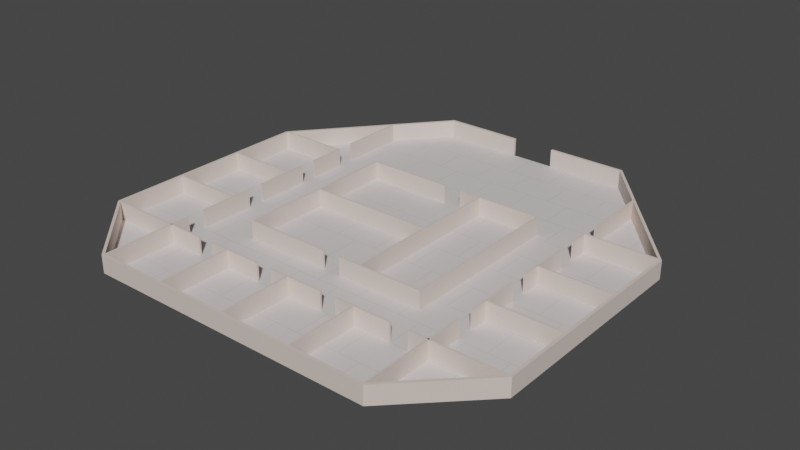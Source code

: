 # Source: free_roam_map.blend  (saved by Blender 3.6.13; exported with 4.5.12 LTS)
import bpy
from mathutils import Matrix  # noqa: F401  (used for matrix-valued properties, if any)

bpy.ops.wm.read_factory_settings(use_empty=True)
scene = bpy.context.scene
scene.name = 'Scene'

# ---- collections
col_bedrooms = bpy.data.collections.new('Bedrooms'); scene.collection.children.link(col_bedrooms)

# ---- materials (node trees are filled in below, after node groups)
mat_wall_material = bpy.data.materials.new('Wall_material')
mat_wall_material.use_transparent_shadow = False
mat_wall_material.diffuse_color = (0.8, 0.621, 0.57, 1.0)
mat_floor_material = bpy.data.materials.new('Floor_material')
mat_floor_material.use_transparent_shadow = False
mat_floor_material.diffuse_color = (0.8, 0.636, 0.315, 1.0)

# ---- material node trees
mat_wall_material.use_nodes = True; mat_wall_material.node_tree.nodes.clear()
_N = mat_wall_material.node_tree.nodes; _L = mat_wall_material.node_tree.links
n0 = _N.new('ShaderNodeBsdfPrincipled'); n0.name = 'Principled BSDF'; n0.location = (10, 300)
n0.distribution = 'GGX'
n0.subsurface_method = 'RANDOM_WALK_SKIN'
n0.inputs[3].default_value = 1.45
n0.inputs[27].default_value = (0.0, 0.0, 0.0, 1.0)
n0.inputs[28].default_value = 1.0
n1 = _N.new('ShaderNodeOutputMaterial'); n1.name = 'Material Output'; n1.location = (1100, 160)
n2 = _N.new('ShaderNodeBsdfDiffuse'); n2.name = 'Diffuse BSDF'; n2.location = (200, 320)
n2.inputs[0].default_value = (0.765, 0.65, 0.588, 1.0)
n3 = _N.new('ShaderNodeBsdfAnisotropic'); n3.name = 'Glossy_0'; n3.location = (200, 0)
n3.distribution = 'GGX'
n4 = _N.new('ShaderNodeMixShader'); n4.name = 'Mix_0'; n4.location = (500, 160)
n4.inputs[0].default_value = 0.1
n5 = _N.new('ShaderNodeNewGeometry'); n5.name = 'Input_1'; n5.location = (-80, -70)
n6 = _N.new('ShaderNodeBsdfDiffuse'); n6.name = 'Diffuse_1'; n6.location = (200, -280)
n6.inputs[0].default_value = (0.3, 0.3, 0.3, 1.0)
n7 = _N.new('ShaderNodeMixShader'); n7.name = 'Mix_1'; n7.location = (800, -70)
_L.new(n2.outputs[0], n4.inputs[1])
_L.new(n3.outputs[0], n4.inputs[2])
_L.new(n5.outputs[6], n7.inputs[0])
_L.new(n6.outputs[0], n7.inputs[2])
_L.new(n4.outputs[0], n7.inputs[1])
_L.new(n7.outputs[0], n1.inputs[0])
n1.is_active_output = True
mat_floor_material.use_nodes = True; mat_floor_material.node_tree.nodes.clear()
_N = mat_floor_material.node_tree.nodes; _L = mat_floor_material.node_tree.links
n0 = _N.new('ShaderNodeBsdfPrincipled'); n0.name = 'Principled BSDF'; n0.location = (500, 160)
n0.distribution = 'GGX'
n0.subsurface_method = 'RANDOM_WALK_SKIN'
n0.inputs[3].default_value = 1.45
n0.inputs[27].default_value = (0.0, 0.0, 0.0, 1.0)
n0.inputs[28].default_value = 1.0
n1 = _N.new('ShaderNodeOutputMaterial'); n1.name = 'Material Output'; n1.location = (700, 160)
n2 = _N.new('ShaderNodeTexBrick'); n2.name = 'Brick_0'; n2.location = (300, 160)
n2.inputs[3].default_value = (0.407, 0.411, 0.394, 1.0)
n2.inputs[4].default_value = 3.0
n2.inputs[5].default_value = 0.001
n2.inputs[7].default_value = 0.6
n2.inputs[8].default_value = 0.3
n3 = _N.new('ShaderNodeRGB'); n3.name = 'RGB_0'; n3.location = (70, 160)
n3.outputs[0].default_value = (0.711, 0.668, 0.668, 1.0)
_L.new(n0.outputs[0], n1.inputs[0])
_L.new(n3.outputs[0], n2.inputs[1])
_L.new(n3.outputs[0], n2.inputs[2])
_L.new(n2.outputs[0], n0.inputs[0])
n1.is_active_output = True

# ---- world
world_world = bpy.data.worlds.new('World'); scene.world = world_world
world_world.use_nodes = True; world_world.node_tree.nodes.clear()
_N = world_world.node_tree.nodes; _L = world_world.node_tree.links
n0 = _N.new('ShaderNodeOutputWorld'); n0.name = 'World Output'; n0.location = (300, 300)
n1 = _N.new('ShaderNodeBackground'); n1.name = 'Background'; n1.location = (10, 300)
n1.inputs[0].default_value = (0.05088, 0.05088, 0.05088, 1.0)
_L.new(n1.outputs[0], n0.inputs[0])
n0.is_active_output = True
world_world.color = (0.05088, 0.05088, 0.05088)
world_world.use_sun_shadow = False
world_world.sun_shadow_jitter_overblur = 0.0

# ---- meshes
me_room = bpy.data.meshes.new('Room')
me_room.from_pydata([(0.0, 0.0, 1.0), (0.0, 0.0, 0.0), (2.2, 0.0, 1.0), (2.2, 0.0, 0.0), (4.4, 0.0, 0.0), (4.4, 0.0, 1.0), (7.614, -3.83, 1.0), (7.614, -3.83, 0.0), (10.83, -7.66, 0.0), (10.83, -7.66, 1.0), (10.83, -13.66, 1.0), (10.83, -13.66, 0.0), (10.83, -19.66, 0.0), (10.83, -19.66, 1.0), (8.828, -21.66, 1.0), (8.828, -21.66, 0.0), (6.828, -23.66, 0.0), (6.828, -23.66, 1.0), (-1.242, -23.66, 1.0), (-1.242, -23.66, 0.0), (-9.312, -23.66, 0.0), (-9.312, -23.66, 1.0), (-11.31, -21.66, 1.0), (-11.31, -21.66, 0.0), (-13.31, -19.66, 0.0), (-13.31, -19.66, 1.0), (-13.31, -13.66, 1.0), (-13.31, -13.66, 0.0), (-13.31, -7.66, 0.0), (-13.31, -7.66, 1.0), (-10.1, -3.83, 1.0), (-10.1, -3.83, 0.0), (-6.884, 2.665e-15, 0.0), (-6.884, 2.665e-15, 1.0), (-2.484, 2.665e-15, 1.0), (-2.484, 2.665e-15, 0.0)], [], [(0, 1, 3, 2), (2, 3, 4, 5), (4, 7, 6, 5), (6, 7, 8, 9), (8, 11, 10, 9), (10, 11, 12, 13), (12, 15, 14, 13), (14, 15, 16, 17), (16, 19, 18, 17), (18, 19, 20, 21), (20, 23, 22, 21), (22, 23, 24, 25), (24, 27, 26, 25), (26, 27, 28, 29), (28, 31, 30, 29), (30, 31, 32, 33), (32, 35, 34, 33)])
_uv = me_room.uv_layers.new(name='UVMap')
_uv.uv.foreach_set('vector', [0.01252, 0.9999, 5.989e-05, 0.9999, 5.989e-05, 0.9725, 0.01252, 0.9725, 0.01252, 0.9725, 5.989e-05, 0.9725, 5.989e-05, 0.9451, 0.01252, 0.9451, 5.989e-05, 0.9451, 5.989e-05, 0.8828, 0.01252, 0.8828, 0.01252, 0.9451, 0.01252, 0.8828, 5.989e-05, 0.8828, 5.988e-05, 0.8205, 0.01252, 0.8205, 5.988e-05, 0.8205, 5.988e-05, 0.7458, 0.01252, 0.7458, 0.01252, 0.8205, 0.01252, 0.7458, 5.988e-05, 0.7458, 5.987e-05, 0.671, 0.01252, 0.671, 5.987e-05, 0.671, 5.987e-05, 0.6358, 0.01252, 0.6358, 0.01252, 0.671, 0.01252, 0.6358, 5.987e-05, 0.6358, 5.987e-05, 0.6005, 0.01252, 0.6005, 5.987e-05, 0.6005, 5.987e-05, 0.5, 0.01252, 0.5, 0.01252, 0.6005, 0.01252, 0.5, 5.987e-05, 0.5, 5.985e-05, 0.3995, 0.01252, 0.3995, 5.985e-05, 0.3995, 5.985e-05, 0.3642, 0.01252, 0.3642, 0.01252, 0.3995, 0.01252, 0.3642, 5.985e-05, 0.3642, 5.985e-05, 0.329, 0.01252, 0.329, 5.985e-05, 0.329, 5.984e-05, 0.2542, 0.01252, 0.2542, 0.01252, 0.329, 0.01252, 0.2542, 5.984e-05, 0.2542, 5.984e-05, 0.1795, 0.01252, 0.1795, 5.984e-05, 0.1795, 5.983e-05, 0.1172, 0.01252, 0.1172, 0.01252, 0.1795, 0.01252, 0.1172, 5.983e-05, 0.1172, 5.983e-05, 0.05488, 0.01252, 0.05488, 5.983e-05, 0.05488, 5.983e-05, 5.981e-05, 0.01252, 5.981e-05, 0.01252, 0.05488])
me_room.materials.append(mat_wall_material)
me_room.update()
me_floor = bpy.data.meshes.new('Floor')
me_floor.from_pydata([(0.0, 0.0, 0.0), (2.2, 0.0, 0.0), (4.4, 0.0, 0.0), (7.614, -3.83, 0.0), (10.83, -7.66, 0.0), (10.83, -13.66, 0.0), (10.83, -19.66, 0.0), (8.828, -21.66, 0.0), (6.828, -23.66, 0.0), (-1.242, -23.66, 0.0), (-9.312, -23.66, 0.0), (-11.31, -21.66, 0.0), (-13.31, -19.66, 0.0), (-13.31, -13.66, 0.0), (-13.31, -7.66, 0.0), (-10.1, -3.83, 0.0), (-6.884, 2.665e-15, 0.0), (-2.484, 2.665e-15, 0.0)], [], [(0, 1, 2, 3, 4, 5, 6, 7, 8, 9, 10, 11, 12, 13, 14, 15, 16, 17)])
_uv = me_floor.uv_layers.new(name='UVMap')
_uv.uv.foreach_set('vector', [0.01264, 0.2205, 0.01264, 0.1757, 0.01264, 0.1309, 0.09063, 0.0655, 0.1686, 5.986e-05, 0.2908, 5.984e-05, 0.413, 5.983e-05, 0.4537, 0.04079, 0.4944, 0.08151, 0.4944, 0.2458, 0.4944, 0.4102, 0.4537, 0.4509, 0.413, 0.4916, 0.2908, 0.4916, 0.1686, 0.4916, 0.09063, 0.4262, 0.01264, 0.3607, 0.01264, 0.2711])
me_floor.materials.append(mat_floor_material)
me_floor.update()
me_room_001 = bpy.data.meshes.new('Room.001')
me_room_001.from_pydata([(0.0, 0.0, 2.4), (0.0, 0.0, 0.0), (-2.0, 2.449e-16, 2.4), (-2.0, 2.449e-16, 0.0), (-4.0, 4.899e-16, 0.0), (-4.0, 4.899e-16, 2.4), (-4.0, -0.5, 2.4), (-4.0, -0.5, 0.0), (-4.0, -1.0, 0.0), (-4.0, -1.0, 2.4)], [], [(0, 2, 3, 1), (2, 5, 4, 3), (4, 5, 6, 7), (6, 9, 8, 7)])
_uv = me_room_001.uv_layers.new(name='UVMap')
_uv.uv.foreach_set('vector', [0.48, 6.928e-05, 0.48, 0.4, 6.933e-05, 0.4, 6.927e-05, 6.94e-05, 0.48, 0.4, 0.48, 0.8, 6.939e-05, 0.8, 6.933e-05, 0.4, 6.939e-05, 0.8, 0.48, 0.8, 0.48, 0.8999, 6.942e-05, 0.8999, 0.48, 0.8999, 0.48, 0.9999, 6.943e-05, 0.9999, 6.942e-05, 0.8999])
me_room_001.materials.append(mat_wall_material)
me_room_001.update()
me_room_002 = bpy.data.meshes.new('Room.002')
me_room_002.from_pydata([(0.0, 0.0, 2.4), (0.0, 0.0, 0.0), (-2.0, 2.449e-16, 2.4), (-2.0, 2.449e-16, 0.0), (-4.0, 4.899e-16, 0.0), (-4.0, 4.899e-16, 2.4), (-4.0, 1.0, 2.4), (-4.0, 1.0, 0.0), (-4.0, 2.0, 0.0), (-4.0, 2.0, 2.4)], [], [(0, 1, 3, 2), (2, 3, 4, 5), (4, 7, 6, 5), (6, 7, 8, 9)])
_uv = me_room_002.uv_layers.new(name='UVMap')
_uv.uv.foreach_set('vector', [6.325e-05, 0.9999, 0.4, 0.9999, 0.4, 0.6666, 6.327e-05, 0.6666, 6.327e-05, 0.6666, 0.4, 0.6666, 0.4, 0.3334, 6.334e-05, 0.3334, 0.4, 0.3334, 0.4, 0.1667, 6.329e-05, 0.1667, 6.334e-05, 0.3334, 6.329e-05, 0.1667, 0.4, 0.1667, 0.4, 6.326e-05, 6.324e-05, 6.324e-05])
me_room_002.materials.append(mat_wall_material)
me_room_002.update()
me_room_003 = bpy.data.meshes.new('Room.003')
me_room_003.from_pydata([(0.0, 0.0, 2.4), (0.0, 0.0, 0.0), (-9.185e-17, -0.5, 2.4), (-9.185e-17, -0.5, 0.0), (-1.837e-16, -1.0, 0.0), (-1.837e-16, -1.0, 2.4)], [], [(0, 2, 3, 1), (2, 5, 4, 3)])
_uv = me_room_003.uv_layers.new(name='UVMap')
_uv.uv.foreach_set('vector', [0.4167, 0.9999, 0.2084, 0.9999, 0.2084, 6.454e-05, 0.4167, 6.456e-05, 0.2084, 0.9999, 6.451e-05, 0.9999, 6.451e-05, 6.452e-05, 0.2084, 6.454e-05])
me_room_003.materials.append(mat_wall_material)
me_room_003.update()
me_room_005 = bpy.data.meshes.new('Room.005')
me_room_005.from_pydata([(0.0, 0.0, 2.4), (0.0, 0.0, 0.0), (-3.481e-16, -1.895, 2.4), (-3.481e-16, -1.895, 0.0), (-6.962e-16, -3.79, 0.0), (-6.962e-16, -3.79, 2.4)], [], [(0, 2, 3, 1), (2, 5, 4, 3)])
_uv = me_room_005.uv_layers.new(name='UVMap')
_uv.uv.foreach_set('vector', [7.958e-05, 0.9999, 7.961e-05, 0.5, 0.6332, 0.5, 0.6332, 0.9999, 7.961e-05, 0.5, 7.963e-05, 7.957e-05, 0.6332, 7.966e-05, 0.6332, 0.5])
me_room_005.materials.append(mat_wall_material)
me_room_005.update()
me_room_006 = bpy.data.meshes.new('Room.006')
me_room_006.from_pydata([(0.0, 0.0, 2.4), (0.0, 0.0, 0.0), (-3.481e-16, -1.895, 2.4), (-3.481e-16, -1.895, 0.0), (-6.962e-16, -3.79, 0.0), (-6.962e-16, -3.79, 2.4)], [], [(0, 1, 3, 2), (2, 3, 4, 5)])
_uv = me_room_006.uv_layers.new(name='UVMap')
_uv.uv.foreach_set('vector', [7.958e-05, 0.9999, 0.6332, 0.9999, 0.6332, 0.5, 7.961e-05, 0.5, 7.961e-05, 0.5, 0.6332, 0.5, 0.6332, 7.966e-05, 7.963e-05, 7.957e-05])
me_room_006.materials.append(mat_wall_material)
me_room_006.update()
me_room_007 = bpy.data.meshes.new('Room.007')
me_room_007.from_pydata([(0.0, 0.0, 1.0), (0.0, 0.0, 0.0), (6.94, 0.0, 1.0), (6.94, 0.0, 0.0)], [], [(0, 1, 3, 2)])
_uv = me_room_007.uv_layers.new(name='UVMap')
_uv.uv.foreach_set('vector', [0.1441, 3.797e-05, 3.806e-05, 3.796e-05, 3.795e-05, 1.0, 0.1441, 1.0])
me_room_007.materials.append(mat_wall_material)
me_room_007.update()
me_room_008 = bpy.data.meshes.new('Room.008')
me_room_008.from_pydata([(0.0, 0.0, 1.0), (0.0, 0.0, 0.0), (4.75, 0.0, 1.0), (4.75, 0.0, 0.0), (4.75, -4.61, 1.0), (4.75, -4.61, 0.0), (4.75, -9.22, 0.0), (4.75, -9.22, 1.0), (2.375, -9.22, 1.0), (2.375, -9.22, 0.0), (-1.776e-15, -9.22, 0.0), (-1.776e-15, -9.22, 1.0)], [], [(0, 1, 3, 2), (2, 3, 5, 4), (4, 5, 6, 7), (6, 9, 8, 7), (8, 9, 10, 11)])
_uv = me_room_008.uv_layers.new(name='UVMap')
_uv.uv.foreach_set('vector', [2.311e-05, 1.0, 0.05344, 1.0, 0.05344, 0.7462, 2.309e-05, 0.7462, 2.309e-05, 0.7462, 0.05344, 0.7462, 0.05344, 0.5, 2.31e-05, 0.5, 2.31e-05, 0.5, 0.05344, 0.5, 0.05344, 0.2538, 2.311e-05, 0.2538, 0.05344, 0.2538, 0.05344, 0.1269, 2.312e-05, 0.1269, 2.311e-05, 0.2538, 2.312e-05, 0.1269, 0.05344, 0.1269, 0.05344, 2.313e-05, 2.309e-05, 2.312e-05])
me_room_008.materials.append(mat_wall_material)
me_room_008.update()
me_room_009 = bpy.data.meshes.new('Room.009')
me_room_009.from_pydata([(0.0, 0.0, 1.0), (0.0, 0.0, 0.0), (9.22, 0.0, 1.0), (9.22, 0.0, 0.0)], [], [(0, 1, 3, 2)])
_uv = me_room_009.uv_layers.new(name='UVMap')
_uv.uv.foreach_set('vector', [3.298e-05, 1.0, 0.1085, 1.0, 0.1085, 3.299e-05, 3.292e-05, 3.299e-05])
me_room_009.materials.append(mat_wall_material)
me_room_009.update()

# ---- objects
ob_map = bpy.data.objects.new('Map', me_room)
ob_floor = bpy.data.objects.new('Floor', me_floor)
ob_bedroomwall = bpy.data.objects.new('BedroomWall', me_room_001)
ob_bedroomwall_001 = bpy.data.objects.new('BedroomWall.001', me_room_002)
ob_bedroomwall_002 = bpy.data.objects.new('BedroomWall.002', me_room_003)
ob_bedroomwall_003 = bpy.data.objects.new('BedroomWall.003', me_room_002)
ob_bedroomwall_004 = bpy.data.objects.new('BedroomWall.004', me_room_003)
ob_bedroomwall_005 = bpy.data.objects.new('BedroomWall.005', me_room_002)
ob_bedroomwall_006 = bpy.data.objects.new('BedroomWall.006', me_room_001)
ob_bedroomwall_007 = bpy.data.objects.new('BedroomWall.007', me_room_002)
ob_bedroomwall_008 = bpy.data.objects.new('BedroomWall.008', me_room_003)
ob_bedroomwall_009 = bpy.data.objects.new('BedroomWall.009', me_room_002)
ob_bedroomwall_010 = bpy.data.objects.new('BedroomWall.010', me_room_003)
ob_bedroomwall_011 = bpy.data.objects.new('BedroomWall.011', me_room_002)
ob_bedroomwall_012 = bpy.data.objects.new('BedroomWall.012', me_room_001)
ob_bedroomwall_013 = bpy.data.objects.new('BedroomWall.013', me_room_002)
ob_bedroomwall_014 = bpy.data.objects.new('BedroomWall.014', me_room_003)
ob_bedroomwall_015 = bpy.data.objects.new('BedroomWall.015', me_room_002)
ob_bedroomwall_016 = bpy.data.objects.new('BedroomWall.016', me_room_003)
ob_bedroomwall_017 = bpy.data.objects.new('BedroomWall.017', me_room_002)
ob_bedroomwall_018 = bpy.data.objects.new('BedroomWall.018', me_room_003)
ob_bedroomwall_019 = bpy.data.objects.new('BedroomWall.019', me_room_002)
ob_bedroomwall_020 = bpy.data.objects.new('BedroomWall.020', me_room_005)
ob_bedroomwall_021 = bpy.data.objects.new('BedroomWall.021', me_room_006)
ob_room = bpy.data.objects.new('Room', me_room_007)
ob_room_001 = bpy.data.objects.new('Room.001', me_room_008)
ob_room_002 = bpy.data.objects.new('Room.002', me_room_008)
ob_room_003 = bpy.data.objects.new('Room.003', me_room_009)

# ---- transforms, parenting, visibility, modifiers, constraints
ob_map.location = (0.7, 0.0, 0.0)
_m = ob_map.modifiers.new('Solidify', 'SOLIDIFY')
_m.thickness = 0.15
_m.use_even_offset = True
_m.use_quality_normals = True
ob_floor.parent = ob_map
ob_floor.location = (0.0, 0.0, 0.0)
ob_bedroomwall.location = (11.56, -7.615, 0.0)
ob_bedroomwall.scale = (1.0, 1.0, 0.4158)
_m = ob_bedroomwall.modifiers.new('Solidify', 'SOLIDIFY')
_m.thickness = 0.1
_m.use_even_offset = True
_m.use_quality_normals = True
ob_bedroomwall_001.location = (11.56, -11.62, 0.0)
ob_bedroomwall_001.scale = (1.0, 1.0, 0.4158)
_m = ob_bedroomwall_001.modifiers.new('Solidify', 'SOLIDIFY')
_m.thickness = 0.1
_m.use_even_offset = True
_m.use_quality_normals = True
ob_bedroomwall_002.location = (7.558, -11.71, 0.0)
ob_bedroomwall_002.scale = (1.0, 1.0, 0.4158)
_m = ob_bedroomwall_002.modifiers.new('Solidify', 'SOLIDIFY')
_m.thickness = 0.1
_m.use_even_offset = True
_m.use_quality_normals = True
ob_bedroomwall_003.location = (11.56, -15.62, 0.0)
ob_bedroomwall_003.scale = (1.0, 1.0, 0.4158)
_m = ob_bedroomwall_003.modifiers.new('Solidify', 'SOLIDIFY')
_m.thickness = 0.1
_m.use_even_offset = True
_m.use_quality_normals = True
ob_bedroomwall_004.location = (7.558, -15.71, 0.0)
ob_bedroomwall_004.scale = (1.0, 1.0, 0.4158)
_m = ob_bedroomwall_004.modifiers.new('Solidify', 'SOLIDIFY')
_m.thickness = 0.1
_m.use_even_offset = True
_m.use_quality_normals = True
ob_bedroomwall_005.location = (11.56, -19.62, 0.0)
ob_bedroomwall_005.scale = (1.0, 1.0, 0.4158)
_m = ob_bedroomwall_005.modifiers.new('Solidify', 'SOLIDIFY')
_m.thickness = 0.1
_m.use_even_offset = True
_m.use_quality_normals = True
ob_bedroomwall_006.location = (7.459, -23.73, 0.0)
ob_bedroomwall_006.rotation_euler = (0.0, -0.0, -1.571)
ob_bedroomwall_006.scale = (1.0, 1.0, 0.4158)
_m = ob_bedroomwall_006.modifiers.new('Solidify', 'SOLIDIFY')
_m.thickness = 0.1
_m.use_even_offset = True
_m.use_quality_normals = True
ob_bedroomwall_007.location = (3.459, -23.73, 0.0)
ob_bedroomwall_007.rotation_euler = (0.0, -0.0, -1.571)
ob_bedroomwall_007.scale = (1.0, 1.0, 0.4158)
_m = ob_bedroomwall_007.modifiers.new('Solidify', 'SOLIDIFY')
_m.thickness = 0.1
_m.use_even_offset = True
_m.use_quality_normals = True
ob_bedroomwall_008.location = (3.36, -19.73, 0.0)
ob_bedroomwall_008.rotation_euler = (0.0, -0.0, -1.571)
ob_bedroomwall_008.scale = (1.0, 1.0, 0.4158)
_m = ob_bedroomwall_008.modifiers.new('Solidify', 'SOLIDIFY')
_m.thickness = 0.1
_m.use_even_offset = True
_m.use_quality_normals = True
ob_bedroomwall_009.location = (-0.5413, -23.73, 0.0)
ob_bedroomwall_009.rotation_euler = (0.0, -0.0, -1.571)
ob_bedroomwall_009.scale = (1.0, 1.0, 0.4158)
_m = ob_bedroomwall_009.modifiers.new('Solidify', 'SOLIDIFY')
_m.thickness = 0.1
_m.use_even_offset = True
_m.use_quality_normals = True
ob_bedroomwall_010.location = (-0.6401, -19.73, 0.0)
ob_bedroomwall_010.rotation_euler = (0.0, -0.0, -1.571)
ob_bedroomwall_010.scale = (1.0, 1.0, 0.4158)
_m = ob_bedroomwall_010.modifiers.new('Solidify', 'SOLIDIFY')
_m.thickness = 0.1
_m.use_even_offset = True
_m.use_quality_normals = True
ob_bedroomwall_011.location = (-4.541, -23.73, 0.0)
ob_bedroomwall_011.rotation_euler = (0.0, -0.0, -1.571)
ob_bedroomwall_011.scale = (1.0, 1.0, 0.4158)
_m = ob_bedroomwall_011.modifiers.new('Solidify', 'SOLIDIFY')
_m.thickness = 0.1
_m.use_even_offset = True
_m.use_quality_normals = True
ob_bedroomwall_012.location = (-12.66, -19.63, 0.0)
ob_bedroomwall_012.rotation_euler = (0.0, -0.0, -3.142)
ob_bedroomwall_012.scale = (1.0, 1.0, 0.4158)
_m = ob_bedroomwall_012.modifiers.new('Solidify', 'SOLIDIFY')
_m.thickness = 0.1
_m.use_even_offset = True
_m.use_quality_normals = True
ob_bedroomwall_013.location = (-12.66, -15.63, 0.0)
ob_bedroomwall_013.rotation_euler = (0.0, -0.0, -3.142)
ob_bedroomwall_013.scale = (1.0, 1.0, 0.4158)
_m = ob_bedroomwall_013.modifiers.new('Solidify', 'SOLIDIFY')
_m.thickness = 0.1
_m.use_even_offset = True
_m.use_quality_normals = True
ob_bedroomwall_014.location = (-8.666, -15.53, 0.0)
ob_bedroomwall_014.rotation_euler = (0.0, -0.0, -3.142)
ob_bedroomwall_014.scale = (1.0, 1.0, 0.4158)
_m = ob_bedroomwall_014.modifiers.new('Solidify', 'SOLIDIFY')
_m.thickness = 0.1
_m.use_even_offset = True
_m.use_quality_normals = True
ob_bedroomwall_015.location = (-12.66, -11.63, 0.0)
ob_bedroomwall_015.rotation_euler = (0.0, -0.0, -3.142)
ob_bedroomwall_015.scale = (1.0, 1.0, 0.4158)
_m = ob_bedroomwall_015.modifiers.new('Solidify', 'SOLIDIFY')
_m.thickness = 0.1
_m.use_even_offset = True
_m.use_quality_normals = True
ob_bedroomwall_016.location = (-8.666, -11.53, 0.0)
ob_bedroomwall_016.rotation_euler = (0.0, -0.0, -3.142)
ob_bedroomwall_016.scale = (1.0, 1.0, 0.4158)
_m = ob_bedroomwall_016.modifiers.new('Solidify', 'SOLIDIFY')
_m.thickness = 0.1
_m.use_even_offset = True
_m.use_quality_normals = True
ob_bedroomwall_017.location = (-12.66, -7.627, 0.0)
ob_bedroomwall_017.rotation_euler = (0.0, -0.0, -3.142)
ob_bedroomwall_017.scale = (1.0, 1.0, 0.4158)
_m = ob_bedroomwall_017.modifiers.new('Solidify', 'SOLIDIFY')
_m.thickness = 0.1
_m.use_even_offset = True
_m.use_quality_normals = True
ob_bedroomwall_018.location = (-4.64, -19.73, 0.0)
ob_bedroomwall_018.rotation_euler = (0.0, -0.0, -1.571)
ob_bedroomwall_018.scale = (1.0, 1.0, 0.4158)
_m = ob_bedroomwall_018.modifiers.new('Solidify', 'SOLIDIFY')
_m.thickness = 0.1
_m.use_even_offset = True
_m.use_quality_normals = True
ob_bedroomwall_019.location = (-8.541, -23.73, 0.0)
ob_bedroomwall_019.rotation_euler = (0.0, -0.0, -1.571)
ob_bedroomwall_019.scale = (1.0, 1.0, 0.4158)
_m = ob_bedroomwall_019.modifiers.new('Solidify', 'SOLIDIFY')
_m.thickness = 0.1
_m.use_even_offset = True
_m.use_quality_normals = True
ob_bedroomwall_020.location = (7.558, -2.76, 0.0)
ob_bedroomwall_020.scale = (1.0, 1.0, 0.4158)
_m = ob_bedroomwall_020.modifiers.new('Solidify', 'SOLIDIFY')
_m.thickness = 0.1
_m.use_even_offset = True
_m.use_quality_normals = True
ob_bedroomwall_021.location = (-8.664, -2.76, 0.0)
ob_bedroomwall_021.scale = (1.0, 1.0, 0.4158)
_m = ob_bedroomwall_021.modifiers.new('Solidify', 'SOLIDIFY')
_m.thickness = 0.1
_m.use_even_offset = True
_m.use_quality_normals = True
ob_room.location = (-5.769, -12.11, 0.0)
_m = ob_room.modifiers.new('Solidify', 'SOLIDIFY')
_m.thickness = 0.1
_m.use_even_offset = True
_m.use_quality_normals = True
ob_room_001.location = (-0.03412, -7.573, 0.0)
_m = ob_room_001.modifiers.new('Solidify', 'SOLIDIFY')
_m.thickness = 0.1
_m.use_even_offset = True
_m.use_quality_normals = True
ob_room_002.location = (-1.024, -16.79, 0.0)
ob_room_002.rotation_euler = (0.0, -0.0, -3.142)
_m = ob_room_002.modifiers.new('Solidify', 'SOLIDIFY')
_m.thickness = 0.1
_m.use_even_offset = True
_m.use_quality_normals = True
ob_room_003.location = (1.172, -7.573, 0.0)
ob_room_003.rotation_euler = (0.0, -0.0, -1.571)
_m = ob_room_003.modifiers.new('Solidify', 'SOLIDIFY')
_m.thickness = 0.1
_m.use_even_offset = True
_m.use_quality_normals = True

# ---- collection membership
scene.collection.objects.link(ob_map)
scene.collection.objects.link(ob_floor)
col_bedrooms.objects.link(ob_bedroomwall)
col_bedrooms.objects.link(ob_bedroomwall_001)
col_bedrooms.objects.link(ob_bedroomwall_002)
col_bedrooms.objects.link(ob_bedroomwall_003)
col_bedrooms.objects.link(ob_bedroomwall_004)
col_bedrooms.objects.link(ob_bedroomwall_005)
col_bedrooms.objects.link(ob_bedroomwall_006)
col_bedrooms.objects.link(ob_bedroomwall_007)
col_bedrooms.objects.link(ob_bedroomwall_008)
col_bedrooms.objects.link(ob_bedroomwall_009)
col_bedrooms.objects.link(ob_bedroomwall_010)
col_bedrooms.objects.link(ob_bedroomwall_011)
col_bedrooms.objects.link(ob_bedroomwall_012)
col_bedrooms.objects.link(ob_bedroomwall_013)
col_bedrooms.objects.link(ob_bedroomwall_014)
col_bedrooms.objects.link(ob_bedroomwall_015)
col_bedrooms.objects.link(ob_bedroomwall_016)
col_bedrooms.objects.link(ob_bedroomwall_017)
col_bedrooms.objects.link(ob_bedroomwall_018)
col_bedrooms.objects.link(ob_bedroomwall_019)
col_bedrooms.objects.link(ob_floor)
col_bedrooms.objects.link(ob_bedroomwall_020)
col_bedrooms.objects.link(ob_bedroomwall_021)
col_bedrooms.objects.link(ob_room)
col_bedrooms.objects.link(ob_room_001)
col_bedrooms.objects.link(ob_room_002)
col_bedrooms.objects.link(ob_room_003)

# ---- scene / render settings (as saved in the file)
scene.frame_start = 1; scene.frame_end = 250; scene.frame_set(1)
scene.render.engine = 'BLENDER_EEVEE_NEXT'
scene.cycles.sampling_pattern = 'TABULATED_SOBOL'
scene.view_settings.view_transform = 'Filmic'
bpy.context.view_layer.update()

# ---- added for rendering (the .blend has no active camera and no usable light): camera, sun
cam_auto = bpy.data.cameras.new('AutoCamera')
cam_auto.lens = 50.0
cam_auto.sensor_width = 36.0
cam_auto.clip_end = 1000.0
ob_auto_camera = bpy.data.objects.new('AutoCamera', cam_auto)
scene.collection.objects.link(ob_auto_camera)
ob_auto_camera.location = (31.1381, -49.8465, 25.8442)
ob_auto_camera.rotation_euler = (1.09748, -7.21219e-08, 0.694738)
scene.camera = ob_auto_camera
light_auto_sun = bpy.data.lights.new('AutoSun', 'SUN')
light_auto_sun.energy = 3.0
light_auto_sun.angle = 0.0523599
ob_auto_sun = bpy.data.objects.new('AutoSun', light_auto_sun)
scene.collection.objects.link(ob_auto_sun)
ob_auto_sun.rotation_euler = (0.872665, 0.174533, 0.523599)
bpy.context.view_layer.update()
